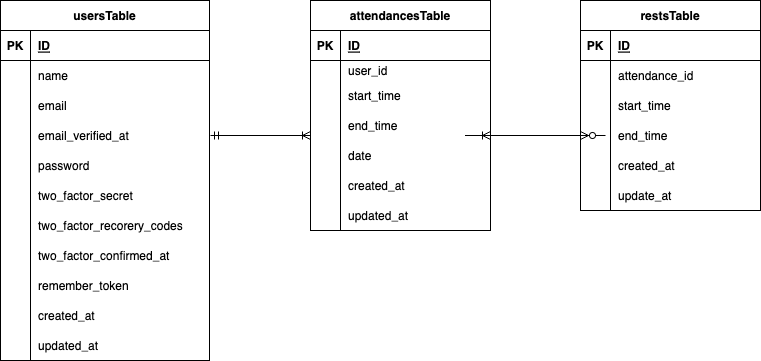

The diagram above was exported from draw.io. Its source (the exported page's mxGraphModel, read from the mxfile embedded in the PNG):
<mxGraphModel dx="645" dy="394" grid="1" gridSize="10" guides="1" tooltips="1" connect="1" arrows="1" fold="1" page="1" pageScale="1" pageWidth="827" pageHeight="1169" math="0" shadow="0">
  <root>
    <mxCell id="0" />
    <mxCell id="1" parent="0" />
    <mxCell id="46" value="restsTable" style="shape=table;startSize=30;container=1;collapsible=1;childLayout=tableLayout;fixedRows=1;rowLines=0;fontStyle=1;align=center;resizeLast=1;" parent="1" vertex="1">
      <mxGeometry x="630" y="180" width="180" height="210" as="geometry" />
    </mxCell>
    <mxCell id="47" value="" style="shape=tableRow;horizontal=0;startSize=0;swimlaneHead=0;swimlaneBody=0;fillColor=none;collapsible=0;dropTarget=0;points=[[0,0.5],[1,0.5]];portConstraint=eastwest;top=0;left=0;right=0;bottom=1;" parent="46" vertex="1">
      <mxGeometry y="30" width="180" height="30" as="geometry" />
    </mxCell>
    <mxCell id="48" value="PK" style="shape=partialRectangle;connectable=0;fillColor=none;top=0;left=0;bottom=0;right=0;fontStyle=1;overflow=hidden;" parent="47" vertex="1">
      <mxGeometry width="30" height="30" as="geometry">
        <mxRectangle width="30" height="30" as="alternateBounds" />
      </mxGeometry>
    </mxCell>
    <mxCell id="49" value="ID" style="shape=partialRectangle;connectable=0;fillColor=none;top=0;left=0;bottom=0;right=0;align=left;spacingLeft=6;fontStyle=5;overflow=hidden;" parent="47" vertex="1">
      <mxGeometry x="30" width="150" height="30" as="geometry">
        <mxRectangle width="150" height="30" as="alternateBounds" />
      </mxGeometry>
    </mxCell>
    <mxCell id="50" value="" style="shape=tableRow;horizontal=0;startSize=0;swimlaneHead=0;swimlaneBody=0;fillColor=none;collapsible=0;dropTarget=0;points=[[0,0.5],[1,0.5]];portConstraint=eastwest;top=0;left=0;right=0;bottom=0;" parent="46" vertex="1">
      <mxGeometry y="60" width="180" height="30" as="geometry" />
    </mxCell>
    <mxCell id="51" value="" style="shape=partialRectangle;connectable=0;fillColor=none;top=0;left=0;bottom=0;right=0;editable=1;overflow=hidden;" parent="50" vertex="1">
      <mxGeometry width="30" height="30" as="geometry">
        <mxRectangle width="30" height="30" as="alternateBounds" />
      </mxGeometry>
    </mxCell>
    <mxCell id="52" value="attendance_id" style="shape=partialRectangle;connectable=0;fillColor=none;top=0;left=0;bottom=0;right=0;align=left;spacingLeft=6;overflow=hidden;" parent="50" vertex="1">
      <mxGeometry x="30" width="150" height="30" as="geometry">
        <mxRectangle width="150" height="30" as="alternateBounds" />
      </mxGeometry>
    </mxCell>
    <mxCell id="53" value="" style="shape=tableRow;horizontal=0;startSize=0;swimlaneHead=0;swimlaneBody=0;fillColor=none;collapsible=0;dropTarget=0;points=[[0,0.5],[1,0.5]];portConstraint=eastwest;top=0;left=0;right=0;bottom=0;" parent="46" vertex="1">
      <mxGeometry y="90" width="180" height="30" as="geometry" />
    </mxCell>
    <mxCell id="54" value="" style="shape=partialRectangle;connectable=0;fillColor=none;top=0;left=0;bottom=0;right=0;editable=1;overflow=hidden;" parent="53" vertex="1">
      <mxGeometry width="30" height="30" as="geometry">
        <mxRectangle width="30" height="30" as="alternateBounds" />
      </mxGeometry>
    </mxCell>
    <mxCell id="55" value="start_time" style="shape=partialRectangle;connectable=0;fillColor=none;top=0;left=0;bottom=0;right=0;align=left;spacingLeft=6;overflow=hidden;" parent="53" vertex="1">
      <mxGeometry x="30" width="150" height="30" as="geometry">
        <mxRectangle width="150" height="30" as="alternateBounds" />
      </mxGeometry>
    </mxCell>
    <mxCell id="56" value="" style="shape=tableRow;horizontal=0;startSize=0;swimlaneHead=0;swimlaneBody=0;fillColor=none;collapsible=0;dropTarget=0;points=[[0,0.5],[1,0.5]];portConstraint=eastwest;top=0;left=0;right=0;bottom=0;" parent="46" vertex="1">
      <mxGeometry y="120" width="180" height="30" as="geometry" />
    </mxCell>
    <mxCell id="57" value="" style="shape=partialRectangle;connectable=0;fillColor=none;top=0;left=0;bottom=0;right=0;editable=1;overflow=hidden;" parent="56" vertex="1">
      <mxGeometry width="30" height="30" as="geometry">
        <mxRectangle width="30" height="30" as="alternateBounds" />
      </mxGeometry>
    </mxCell>
    <mxCell id="58" value="end_time" style="shape=partialRectangle;connectable=0;fillColor=none;top=0;left=0;bottom=0;right=0;align=left;spacingLeft=6;overflow=hidden;" parent="56" vertex="1">
      <mxGeometry x="30" width="150" height="30" as="geometry">
        <mxRectangle width="150" height="30" as="alternateBounds" />
      </mxGeometry>
    </mxCell>
    <mxCell id="59" value="" style="shape=tableRow;horizontal=0;startSize=0;swimlaneHead=0;swimlaneBody=0;fillColor=none;collapsible=0;dropTarget=0;points=[[0,0.5],[1,0.5]];portConstraint=eastwest;top=0;left=0;right=0;bottom=0;" parent="46" vertex="1">
      <mxGeometry y="150" width="180" height="30" as="geometry" />
    </mxCell>
    <mxCell id="60" value="" style="shape=partialRectangle;connectable=0;fillColor=none;top=0;left=0;bottom=0;right=0;editable=1;overflow=hidden;" parent="59" vertex="1">
      <mxGeometry width="30" height="30" as="geometry">
        <mxRectangle width="30" height="30" as="alternateBounds" />
      </mxGeometry>
    </mxCell>
    <mxCell id="61" value="created_at" style="shape=partialRectangle;connectable=0;fillColor=none;top=0;left=0;bottom=0;right=0;align=left;spacingLeft=6;overflow=hidden;" parent="59" vertex="1">
      <mxGeometry x="30" width="150" height="30" as="geometry">
        <mxRectangle width="150" height="30" as="alternateBounds" />
      </mxGeometry>
    </mxCell>
    <mxCell id="62" value="" style="shape=tableRow;horizontal=0;startSize=0;swimlaneHead=0;swimlaneBody=0;fillColor=none;collapsible=0;dropTarget=0;points=[[0,0.5],[1,0.5]];portConstraint=eastwest;top=0;left=0;right=0;bottom=0;" parent="46" vertex="1">
      <mxGeometry y="180" width="180" height="30" as="geometry" />
    </mxCell>
    <mxCell id="63" value="" style="shape=partialRectangle;connectable=0;fillColor=none;top=0;left=0;bottom=0;right=0;editable=1;overflow=hidden;" parent="62" vertex="1">
      <mxGeometry width="30" height="30" as="geometry">
        <mxRectangle width="30" height="30" as="alternateBounds" />
      </mxGeometry>
    </mxCell>
    <mxCell id="64" value="update_at" style="shape=partialRectangle;connectable=0;fillColor=none;top=0;left=0;bottom=0;right=0;align=left;spacingLeft=6;overflow=hidden;" parent="62" vertex="1">
      <mxGeometry x="30" width="150" height="30" as="geometry">
        <mxRectangle width="150" height="30" as="alternateBounds" />
      </mxGeometry>
    </mxCell>
    <mxCell id="65" value="" style="edgeStyle=entityRelationEdgeStyle;fontSize=12;html=1;endArrow=ERoneToMany;startArrow=ERmandOne;exitX=1;exitY=0.5;exitDx=0;exitDy=0;entryX=0;entryY=0.5;entryDx=0;entryDy=0;" parent="1" edge="1">
      <mxGeometry width="100" height="100" relative="1" as="geometry">
        <mxPoint x="260" y="315" as="sourcePoint" />
        <mxPoint x="360" y="315" as="targetPoint" />
      </mxGeometry>
    </mxCell>
    <mxCell id="67" value="" style="edgeStyle=entityRelationEdgeStyle;fontSize=12;html=1;endArrow=ERoneToMany;startArrow=ERzeroToMany;exitX=0;exitY=0.5;exitDx=0;exitDy=0;entryX=1;entryY=0.5;entryDx=0;entryDy=0;" parent="1" source="56" edge="1">
      <mxGeometry width="100" height="100" relative="1" as="geometry">
        <mxPoint x="520" y="330" as="sourcePoint" />
        <mxPoint x="540" y="315" as="targetPoint" />
      </mxGeometry>
    </mxCell>
    <mxCell id="114" value="attendancesTable" style="shape=table;startSize=30;container=1;collapsible=1;childLayout=tableLayout;fixedRows=1;rowLines=0;fontStyle=1;align=center;resizeLast=1;" vertex="1" parent="1">
      <mxGeometry x="360" y="180" width="180" height="230" as="geometry" />
    </mxCell>
    <mxCell id="115" value="" style="shape=tableRow;horizontal=0;startSize=0;swimlaneHead=0;swimlaneBody=0;fillColor=none;collapsible=0;dropTarget=0;points=[[0,0.5],[1,0.5]];portConstraint=eastwest;top=0;left=0;right=0;bottom=1;" vertex="1" parent="114">
      <mxGeometry y="30" width="180" height="30" as="geometry" />
    </mxCell>
    <mxCell id="116" value="PK" style="shape=partialRectangle;connectable=0;fillColor=none;top=0;left=0;bottom=0;right=0;fontStyle=1;overflow=hidden;" vertex="1" parent="115">
      <mxGeometry width="30" height="30" as="geometry">
        <mxRectangle width="30" height="30" as="alternateBounds" />
      </mxGeometry>
    </mxCell>
    <mxCell id="117" value="ID" style="shape=partialRectangle;connectable=0;fillColor=none;top=0;left=0;bottom=0;right=0;align=left;spacingLeft=6;fontStyle=5;overflow=hidden;" vertex="1" parent="115">
      <mxGeometry x="30" width="150" height="30" as="geometry">
        <mxRectangle width="150" height="30" as="alternateBounds" />
      </mxGeometry>
    </mxCell>
    <mxCell id="118" value="" style="shape=tableRow;horizontal=0;startSize=0;swimlaneHead=0;swimlaneBody=0;fillColor=none;collapsible=0;dropTarget=0;points=[[0,0.5],[1,0.5]];portConstraint=eastwest;top=0;left=0;right=0;bottom=0;" vertex="1" parent="114">
      <mxGeometry y="60" width="180" height="20" as="geometry" />
    </mxCell>
    <mxCell id="119" value="" style="shape=partialRectangle;connectable=0;fillColor=none;top=0;left=0;bottom=0;right=0;editable=1;overflow=hidden;" vertex="1" parent="118">
      <mxGeometry width="30" height="20" as="geometry">
        <mxRectangle width="30" height="20" as="alternateBounds" />
      </mxGeometry>
    </mxCell>
    <mxCell id="120" value="user_id" style="shape=partialRectangle;connectable=0;fillColor=none;top=0;left=0;bottom=0;right=0;align=left;spacingLeft=6;overflow=hidden;" vertex="1" parent="118">
      <mxGeometry x="30" width="150" height="20" as="geometry">
        <mxRectangle width="150" height="20" as="alternateBounds" />
      </mxGeometry>
    </mxCell>
    <mxCell id="121" value="" style="shape=tableRow;horizontal=0;startSize=0;swimlaneHead=0;swimlaneBody=0;fillColor=none;collapsible=0;dropTarget=0;points=[[0,0.5],[1,0.5]];portConstraint=eastwest;top=0;left=0;right=0;bottom=0;" vertex="1" parent="114">
      <mxGeometry y="80" width="180" height="30" as="geometry" />
    </mxCell>
    <mxCell id="122" value="" style="shape=partialRectangle;connectable=0;fillColor=none;top=0;left=0;bottom=0;right=0;editable=1;overflow=hidden;" vertex="1" parent="121">
      <mxGeometry width="30" height="30" as="geometry">
        <mxRectangle width="30" height="30" as="alternateBounds" />
      </mxGeometry>
    </mxCell>
    <mxCell id="123" value="start_time" style="shape=partialRectangle;connectable=0;fillColor=none;top=0;left=0;bottom=0;right=0;align=left;spacingLeft=6;overflow=hidden;" vertex="1" parent="121">
      <mxGeometry x="30" width="150" height="30" as="geometry">
        <mxRectangle width="150" height="30" as="alternateBounds" />
      </mxGeometry>
    </mxCell>
    <mxCell id="133" value="" style="shape=tableRow;horizontal=0;startSize=0;swimlaneHead=0;swimlaneBody=0;fillColor=none;collapsible=0;dropTarget=0;points=[[0,0.5],[1,0.5]];portConstraint=eastwest;top=0;left=0;right=0;bottom=0;" vertex="1" parent="114">
      <mxGeometry y="110" width="180" height="30" as="geometry" />
    </mxCell>
    <mxCell id="134" value="" style="shape=partialRectangle;connectable=0;fillColor=none;top=0;left=0;bottom=0;right=0;editable=1;overflow=hidden;" vertex="1" parent="133">
      <mxGeometry width="30" height="30" as="geometry">
        <mxRectangle width="30" height="30" as="alternateBounds" />
      </mxGeometry>
    </mxCell>
    <mxCell id="135" value="end_time" style="shape=partialRectangle;connectable=0;fillColor=none;top=0;left=0;bottom=0;right=0;align=left;spacingLeft=6;overflow=hidden;" vertex="1" parent="133">
      <mxGeometry x="30" width="150" height="30" as="geometry">
        <mxRectangle width="150" height="30" as="alternateBounds" />
      </mxGeometry>
    </mxCell>
    <mxCell id="130" value="" style="shape=tableRow;horizontal=0;startSize=0;swimlaneHead=0;swimlaneBody=0;fillColor=none;collapsible=0;dropTarget=0;points=[[0,0.5],[1,0.5]];portConstraint=eastwest;top=0;left=0;right=0;bottom=0;" vertex="1" parent="114">
      <mxGeometry y="140" width="180" height="30" as="geometry" />
    </mxCell>
    <mxCell id="131" value="" style="shape=partialRectangle;connectable=0;fillColor=none;top=0;left=0;bottom=0;right=0;editable=1;overflow=hidden;" vertex="1" parent="130">
      <mxGeometry width="30" height="30" as="geometry">
        <mxRectangle width="30" height="30" as="alternateBounds" />
      </mxGeometry>
    </mxCell>
    <mxCell id="132" value="date" style="shape=partialRectangle;connectable=0;fillColor=none;top=0;left=0;bottom=0;right=0;align=left;spacingLeft=6;overflow=hidden;" vertex="1" parent="130">
      <mxGeometry x="30" width="150" height="30" as="geometry">
        <mxRectangle width="150" height="30" as="alternateBounds" />
      </mxGeometry>
    </mxCell>
    <mxCell id="127" value="" style="shape=tableRow;horizontal=0;startSize=0;swimlaneHead=0;swimlaneBody=0;fillColor=none;collapsible=0;dropTarget=0;points=[[0,0.5],[1,0.5]];portConstraint=eastwest;top=0;left=0;right=0;bottom=0;" vertex="1" parent="114">
      <mxGeometry y="170" width="180" height="30" as="geometry" />
    </mxCell>
    <mxCell id="128" value="" style="shape=partialRectangle;connectable=0;fillColor=none;top=0;left=0;bottom=0;right=0;editable=1;overflow=hidden;" vertex="1" parent="127">
      <mxGeometry width="30" height="30" as="geometry">
        <mxRectangle width="30" height="30" as="alternateBounds" />
      </mxGeometry>
    </mxCell>
    <mxCell id="129" value="created_at" style="shape=partialRectangle;connectable=0;fillColor=none;top=0;left=0;bottom=0;right=0;align=left;spacingLeft=6;overflow=hidden;" vertex="1" parent="127">
      <mxGeometry x="30" width="150" height="30" as="geometry">
        <mxRectangle width="150" height="30" as="alternateBounds" />
      </mxGeometry>
    </mxCell>
    <mxCell id="124" value="" style="shape=tableRow;horizontal=0;startSize=0;swimlaneHead=0;swimlaneBody=0;fillColor=none;collapsible=0;dropTarget=0;points=[[0,0.5],[1,0.5]];portConstraint=eastwest;top=0;left=0;right=0;bottom=0;" vertex="1" parent="114">
      <mxGeometry y="200" width="180" height="30" as="geometry" />
    </mxCell>
    <mxCell id="125" value="" style="shape=partialRectangle;connectable=0;fillColor=none;top=0;left=0;bottom=0;right=0;editable=1;overflow=hidden;" vertex="1" parent="124">
      <mxGeometry width="30" height="30" as="geometry">
        <mxRectangle width="30" height="30" as="alternateBounds" />
      </mxGeometry>
    </mxCell>
    <mxCell id="126" value="updated_at" style="shape=partialRectangle;connectable=0;fillColor=none;top=0;left=0;bottom=0;right=0;align=left;spacingLeft=6;overflow=hidden;" vertex="1" parent="124">
      <mxGeometry x="30" width="150" height="30" as="geometry">
        <mxRectangle width="150" height="30" as="alternateBounds" />
      </mxGeometry>
    </mxCell>
    <mxCell id="139" value="usersTable" style="shape=table;startSize=30;container=1;collapsible=1;childLayout=tableLayout;fixedRows=1;rowLines=0;fontStyle=1;align=center;resizeLast=1;" vertex="1" parent="1">
      <mxGeometry x="50" y="180" width="209" height="360" as="geometry" />
    </mxCell>
    <mxCell id="140" value="" style="shape=tableRow;horizontal=0;startSize=0;swimlaneHead=0;swimlaneBody=0;fillColor=none;collapsible=0;dropTarget=0;points=[[0,0.5],[1,0.5]];portConstraint=eastwest;top=0;left=0;right=0;bottom=1;" vertex="1" parent="139">
      <mxGeometry y="30" width="209" height="30" as="geometry" />
    </mxCell>
    <mxCell id="141" value="PK" style="shape=partialRectangle;connectable=0;fillColor=none;top=0;left=0;bottom=0;right=0;fontStyle=1;overflow=hidden;" vertex="1" parent="140">
      <mxGeometry width="30" height="30" as="geometry">
        <mxRectangle width="30" height="30" as="alternateBounds" />
      </mxGeometry>
    </mxCell>
    <mxCell id="142" value="ID" style="shape=partialRectangle;connectable=0;fillColor=none;top=0;left=0;bottom=0;right=0;align=left;spacingLeft=6;fontStyle=5;overflow=hidden;" vertex="1" parent="140">
      <mxGeometry x="30" width="179" height="30" as="geometry">
        <mxRectangle width="179" height="30" as="alternateBounds" />
      </mxGeometry>
    </mxCell>
    <mxCell id="143" value="" style="shape=tableRow;horizontal=0;startSize=0;swimlaneHead=0;swimlaneBody=0;fillColor=none;collapsible=0;dropTarget=0;points=[[0,0.5],[1,0.5]];portConstraint=eastwest;top=0;left=0;right=0;bottom=0;" vertex="1" parent="139">
      <mxGeometry y="60" width="209" height="30" as="geometry" />
    </mxCell>
    <mxCell id="144" value="" style="shape=partialRectangle;connectable=0;fillColor=none;top=0;left=0;bottom=0;right=0;editable=1;overflow=hidden;" vertex="1" parent="143">
      <mxGeometry width="30" height="30" as="geometry">
        <mxRectangle width="30" height="30" as="alternateBounds" />
      </mxGeometry>
    </mxCell>
    <mxCell id="145" value="name" style="shape=partialRectangle;connectable=0;fillColor=none;top=0;left=0;bottom=0;right=0;align=left;spacingLeft=6;overflow=hidden;" vertex="1" parent="143">
      <mxGeometry x="30" width="179" height="30" as="geometry">
        <mxRectangle width="179" height="30" as="alternateBounds" />
      </mxGeometry>
    </mxCell>
    <mxCell id="146" value="" style="shape=tableRow;horizontal=0;startSize=0;swimlaneHead=0;swimlaneBody=0;fillColor=none;collapsible=0;dropTarget=0;points=[[0,0.5],[1,0.5]];portConstraint=eastwest;top=0;left=0;right=0;bottom=0;" vertex="1" parent="139">
      <mxGeometry y="90" width="209" height="30" as="geometry" />
    </mxCell>
    <mxCell id="147" value="" style="shape=partialRectangle;connectable=0;fillColor=none;top=0;left=0;bottom=0;right=0;editable=1;overflow=hidden;" vertex="1" parent="146">
      <mxGeometry width="30" height="30" as="geometry">
        <mxRectangle width="30" height="30" as="alternateBounds" />
      </mxGeometry>
    </mxCell>
    <mxCell id="148" value="email" style="shape=partialRectangle;connectable=0;fillColor=none;top=0;left=0;bottom=0;right=0;align=left;spacingLeft=6;overflow=hidden;" vertex="1" parent="146">
      <mxGeometry x="30" width="179" height="30" as="geometry">
        <mxRectangle width="179" height="30" as="alternateBounds" />
      </mxGeometry>
    </mxCell>
    <mxCell id="170" value="" style="shape=tableRow;horizontal=0;startSize=0;swimlaneHead=0;swimlaneBody=0;fillColor=none;collapsible=0;dropTarget=0;points=[[0,0.5],[1,0.5]];portConstraint=eastwest;top=0;left=0;right=0;bottom=0;" vertex="1" parent="139">
      <mxGeometry y="120" width="209" height="30" as="geometry" />
    </mxCell>
    <mxCell id="171" value="" style="shape=partialRectangle;connectable=0;fillColor=none;top=0;left=0;bottom=0;right=0;editable=1;overflow=hidden;" vertex="1" parent="170">
      <mxGeometry width="30" height="30" as="geometry">
        <mxRectangle width="30" height="30" as="alternateBounds" />
      </mxGeometry>
    </mxCell>
    <mxCell id="172" value="email_verified_at" style="shape=partialRectangle;connectable=0;fillColor=none;top=0;left=0;bottom=0;right=0;align=left;spacingLeft=6;overflow=hidden;" vertex="1" parent="170">
      <mxGeometry x="30" width="179" height="30" as="geometry">
        <mxRectangle width="179" height="30" as="alternateBounds" />
      </mxGeometry>
    </mxCell>
    <mxCell id="167" value="" style="shape=tableRow;horizontal=0;startSize=0;swimlaneHead=0;swimlaneBody=0;fillColor=none;collapsible=0;dropTarget=0;points=[[0,0.5],[1,0.5]];portConstraint=eastwest;top=0;left=0;right=0;bottom=0;" vertex="1" parent="139">
      <mxGeometry y="150" width="209" height="30" as="geometry" />
    </mxCell>
    <mxCell id="168" value="" style="shape=partialRectangle;connectable=0;fillColor=none;top=0;left=0;bottom=0;right=0;editable=1;overflow=hidden;" vertex="1" parent="167">
      <mxGeometry width="30" height="30" as="geometry">
        <mxRectangle width="30" height="30" as="alternateBounds" />
      </mxGeometry>
    </mxCell>
    <mxCell id="169" value="password" style="shape=partialRectangle;connectable=0;fillColor=none;top=0;left=0;bottom=0;right=0;align=left;spacingLeft=6;overflow=hidden;" vertex="1" parent="167">
      <mxGeometry x="30" width="179" height="30" as="geometry">
        <mxRectangle width="179" height="30" as="alternateBounds" />
      </mxGeometry>
    </mxCell>
    <mxCell id="164" value="" style="shape=tableRow;horizontal=0;startSize=0;swimlaneHead=0;swimlaneBody=0;fillColor=none;collapsible=0;dropTarget=0;points=[[0,0.5],[1,0.5]];portConstraint=eastwest;top=0;left=0;right=0;bottom=0;" vertex="1" parent="139">
      <mxGeometry y="180" width="209" height="30" as="geometry" />
    </mxCell>
    <mxCell id="165" value="" style="shape=partialRectangle;connectable=0;fillColor=none;top=0;left=0;bottom=0;right=0;editable=1;overflow=hidden;" vertex="1" parent="164">
      <mxGeometry width="30" height="30" as="geometry">
        <mxRectangle width="30" height="30" as="alternateBounds" />
      </mxGeometry>
    </mxCell>
    <mxCell id="166" value="two_factor_secret" style="shape=partialRectangle;connectable=0;fillColor=none;top=0;left=0;bottom=0;right=0;align=left;spacingLeft=6;overflow=hidden;" vertex="1" parent="164">
      <mxGeometry x="30" width="179" height="30" as="geometry">
        <mxRectangle width="179" height="30" as="alternateBounds" />
      </mxGeometry>
    </mxCell>
    <mxCell id="161" value="" style="shape=tableRow;horizontal=0;startSize=0;swimlaneHead=0;swimlaneBody=0;fillColor=none;collapsible=0;dropTarget=0;points=[[0,0.5],[1,0.5]];portConstraint=eastwest;top=0;left=0;right=0;bottom=0;" vertex="1" parent="139">
      <mxGeometry y="210" width="209" height="30" as="geometry" />
    </mxCell>
    <mxCell id="162" value="" style="shape=partialRectangle;connectable=0;fillColor=none;top=0;left=0;bottom=0;right=0;editable=1;overflow=hidden;" vertex="1" parent="161">
      <mxGeometry width="30" height="30" as="geometry">
        <mxRectangle width="30" height="30" as="alternateBounds" />
      </mxGeometry>
    </mxCell>
    <mxCell id="163" value="two_factor_recorery_codes" style="shape=partialRectangle;connectable=0;fillColor=none;top=0;left=0;bottom=0;right=0;align=left;spacingLeft=6;overflow=hidden;" vertex="1" parent="161">
      <mxGeometry x="30" width="179" height="30" as="geometry">
        <mxRectangle width="179" height="30" as="alternateBounds" />
      </mxGeometry>
    </mxCell>
    <mxCell id="158" value="" style="shape=tableRow;horizontal=0;startSize=0;swimlaneHead=0;swimlaneBody=0;fillColor=none;collapsible=0;dropTarget=0;points=[[0,0.5],[1,0.5]];portConstraint=eastwest;top=0;left=0;right=0;bottom=0;" vertex="1" parent="139">
      <mxGeometry y="240" width="209" height="30" as="geometry" />
    </mxCell>
    <mxCell id="159" value="" style="shape=partialRectangle;connectable=0;fillColor=none;top=0;left=0;bottom=0;right=0;editable=1;overflow=hidden;" vertex="1" parent="158">
      <mxGeometry width="30" height="30" as="geometry">
        <mxRectangle width="30" height="30" as="alternateBounds" />
      </mxGeometry>
    </mxCell>
    <mxCell id="160" value="two_factor_confirmed_at" style="shape=partialRectangle;connectable=0;fillColor=none;top=0;left=0;bottom=0;right=0;align=left;spacingLeft=6;overflow=hidden;" vertex="1" parent="158">
      <mxGeometry x="30" width="179" height="30" as="geometry">
        <mxRectangle width="179" height="30" as="alternateBounds" />
      </mxGeometry>
    </mxCell>
    <mxCell id="155" value="" style="shape=tableRow;horizontal=0;startSize=0;swimlaneHead=0;swimlaneBody=0;fillColor=none;collapsible=0;dropTarget=0;points=[[0,0.5],[1,0.5]];portConstraint=eastwest;top=0;left=0;right=0;bottom=0;" vertex="1" parent="139">
      <mxGeometry y="270" width="209" height="30" as="geometry" />
    </mxCell>
    <mxCell id="156" value="" style="shape=partialRectangle;connectable=0;fillColor=none;top=0;left=0;bottom=0;right=0;editable=1;overflow=hidden;" vertex="1" parent="155">
      <mxGeometry width="30" height="30" as="geometry">
        <mxRectangle width="30" height="30" as="alternateBounds" />
      </mxGeometry>
    </mxCell>
    <mxCell id="157" value="remember_token" style="shape=partialRectangle;connectable=0;fillColor=none;top=0;left=0;bottom=0;right=0;align=left;spacingLeft=6;overflow=hidden;" vertex="1" parent="155">
      <mxGeometry x="30" width="179" height="30" as="geometry">
        <mxRectangle width="179" height="30" as="alternateBounds" />
      </mxGeometry>
    </mxCell>
    <mxCell id="152" value="" style="shape=tableRow;horizontal=0;startSize=0;swimlaneHead=0;swimlaneBody=0;fillColor=none;collapsible=0;dropTarget=0;points=[[0,0.5],[1,0.5]];portConstraint=eastwest;top=0;left=0;right=0;bottom=0;" vertex="1" parent="139">
      <mxGeometry y="300" width="209" height="30" as="geometry" />
    </mxCell>
    <mxCell id="153" value="" style="shape=partialRectangle;connectable=0;fillColor=none;top=0;left=0;bottom=0;right=0;editable=1;overflow=hidden;" vertex="1" parent="152">
      <mxGeometry width="30" height="30" as="geometry">
        <mxRectangle width="30" height="30" as="alternateBounds" />
      </mxGeometry>
    </mxCell>
    <mxCell id="154" value="created_at" style="shape=partialRectangle;connectable=0;fillColor=none;top=0;left=0;bottom=0;right=0;align=left;spacingLeft=6;overflow=hidden;" vertex="1" parent="152">
      <mxGeometry x="30" width="179" height="30" as="geometry">
        <mxRectangle width="179" height="30" as="alternateBounds" />
      </mxGeometry>
    </mxCell>
    <mxCell id="149" value="" style="shape=tableRow;horizontal=0;startSize=0;swimlaneHead=0;swimlaneBody=0;fillColor=none;collapsible=0;dropTarget=0;points=[[0,0.5],[1,0.5]];portConstraint=eastwest;top=0;left=0;right=0;bottom=0;" vertex="1" parent="139">
      <mxGeometry y="330" width="209" height="30" as="geometry" />
    </mxCell>
    <mxCell id="150" value="" style="shape=partialRectangle;connectable=0;fillColor=none;top=0;left=0;bottom=0;right=0;editable=1;overflow=hidden;" vertex="1" parent="149">
      <mxGeometry width="30" height="30" as="geometry">
        <mxRectangle width="30" height="30" as="alternateBounds" />
      </mxGeometry>
    </mxCell>
    <mxCell id="151" value="updated_at" style="shape=partialRectangle;connectable=0;fillColor=none;top=0;left=0;bottom=0;right=0;align=left;spacingLeft=6;overflow=hidden;" vertex="1" parent="149">
      <mxGeometry x="30" width="179" height="30" as="geometry">
        <mxRectangle width="179" height="30" as="alternateBounds" />
      </mxGeometry>
    </mxCell>
  </root>
</mxGraphModel>